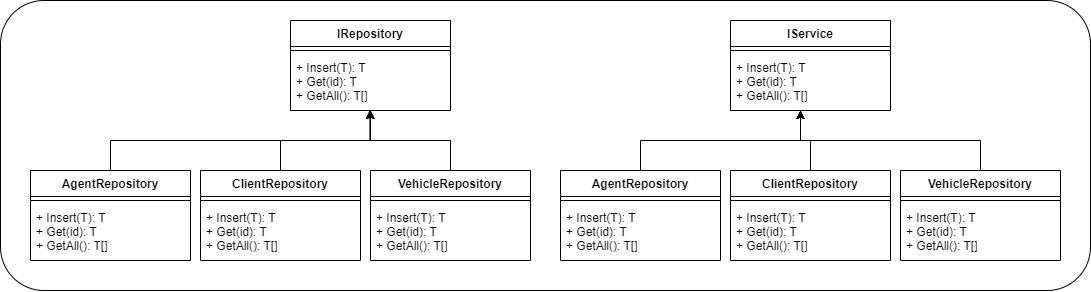

The diagram above was exported from draw.io. Its source (the exported page's mxGraphModel, read from the mxfile embedded in the PNG):
<mxGraphModel dx="1193" dy="1577" grid="1" gridSize="10" guides="1" tooltips="1" connect="1" arrows="1" fold="1" page="1" pageScale="1" pageWidth="827" pageHeight="1169" math="0" shadow="0">
  <root>
    <mxCell id="0" />
    <mxCell id="1" parent="0" />
    <mxCell id="gYodx2Q8tKVAwliUTFie-39" value="" style="rounded=1;whiteSpace=wrap;html=1;" vertex="1" parent="1">
      <mxGeometry x="80" y="80" width="1090" height="290" as="geometry" />
    </mxCell>
    <mxCell id="gYodx2Q8tKVAwliUTFie-1" value="IRepository" style="swimlane;fontStyle=1;align=center;verticalAlign=top;childLayout=stackLayout;horizontal=1;startSize=26;horizontalStack=0;resizeParent=1;resizeParentMax=0;resizeLast=0;collapsible=1;marginBottom=0;" vertex="1" parent="1">
      <mxGeometry x="370" y="100" width="160" height="90" as="geometry" />
    </mxCell>
    <mxCell id="gYodx2Q8tKVAwliUTFie-3" value="" style="line;strokeWidth=1;fillColor=none;align=left;verticalAlign=middle;spacingTop=-1;spacingLeft=3;spacingRight=3;rotatable=0;labelPosition=right;points=[];portConstraint=eastwest;" vertex="1" parent="gYodx2Q8tKVAwliUTFie-1">
      <mxGeometry y="26" width="160" height="8" as="geometry" />
    </mxCell>
    <mxCell id="gYodx2Q8tKVAwliUTFie-4" value="+ Insert(T): T&#10;+ Get(id): T&#10;+ GetAll(): T[]" style="text;strokeColor=none;fillColor=none;align=left;verticalAlign=top;spacingLeft=4;spacingRight=4;overflow=hidden;rotatable=0;points=[[0,0.5],[1,0.5]];portConstraint=eastwest;" vertex="1" parent="gYodx2Q8tKVAwliUTFie-1">
      <mxGeometry y="34" width="160" height="56" as="geometry" />
    </mxCell>
    <mxCell id="gYodx2Q8tKVAwliUTFie-14" style="edgeStyle=orthogonalEdgeStyle;rounded=0;orthogonalLoop=1;jettySize=auto;html=1;entryX=0.5;entryY=1;entryDx=0;entryDy=0;entryPerimeter=0;" edge="1" parent="1" source="gYodx2Q8tKVAwliUTFie-7" target="gYodx2Q8tKVAwliUTFie-4">
      <mxGeometry relative="1" as="geometry" />
    </mxCell>
    <mxCell id="gYodx2Q8tKVAwliUTFie-7" value="AgentRepository" style="swimlane;fontStyle=1;align=center;verticalAlign=top;childLayout=stackLayout;horizontal=1;startSize=26;horizontalStack=0;resizeParent=1;resizeParentMax=0;resizeLast=0;collapsible=1;marginBottom=0;" vertex="1" parent="1">
      <mxGeometry x="110" y="250" width="160" height="90" as="geometry" />
    </mxCell>
    <mxCell id="gYodx2Q8tKVAwliUTFie-9" value="" style="line;strokeWidth=1;fillColor=none;align=left;verticalAlign=middle;spacingTop=-1;spacingLeft=3;spacingRight=3;rotatable=0;labelPosition=right;points=[];portConstraint=eastwest;" vertex="1" parent="gYodx2Q8tKVAwliUTFie-7">
      <mxGeometry y="26" width="160" height="8" as="geometry" />
    </mxCell>
    <mxCell id="gYodx2Q8tKVAwliUTFie-10" value="+ Insert(T): T&#10;+ Get(id): T&#10;+ GetAll(): T[]" style="text;strokeColor=none;fillColor=none;align=left;verticalAlign=top;spacingLeft=4;spacingRight=4;overflow=hidden;rotatable=0;points=[[0,0.5],[1,0.5]];portConstraint=eastwest;" vertex="1" parent="gYodx2Q8tKVAwliUTFie-7">
      <mxGeometry y="34" width="160" height="56" as="geometry" />
    </mxCell>
    <mxCell id="gYodx2Q8tKVAwliUTFie-11" value="IService" style="swimlane;fontStyle=1;align=center;verticalAlign=top;childLayout=stackLayout;horizontal=1;startSize=26;horizontalStack=0;resizeParent=1;resizeParentMax=0;resizeLast=0;collapsible=1;marginBottom=0;" vertex="1" parent="1">
      <mxGeometry x="810" y="100" width="160" height="90" as="geometry" />
    </mxCell>
    <mxCell id="gYodx2Q8tKVAwliUTFie-12" value="" style="line;strokeWidth=1;fillColor=none;align=left;verticalAlign=middle;spacingTop=-1;spacingLeft=3;spacingRight=3;rotatable=0;labelPosition=right;points=[];portConstraint=eastwest;" vertex="1" parent="gYodx2Q8tKVAwliUTFie-11">
      <mxGeometry y="26" width="160" height="8" as="geometry" />
    </mxCell>
    <mxCell id="gYodx2Q8tKVAwliUTFie-13" value="+ Insert(T): T&#10;+ Get(id): T&#10;+ GetAll(): T[]" style="text;strokeColor=none;fillColor=none;align=left;verticalAlign=top;spacingLeft=4;spacingRight=4;overflow=hidden;rotatable=0;points=[[0,0.5],[1,0.5]];portConstraint=eastwest;" vertex="1" parent="gYodx2Q8tKVAwliUTFie-11">
      <mxGeometry y="34" width="160" height="56" as="geometry" />
    </mxCell>
    <mxCell id="gYodx2Q8tKVAwliUTFie-18" style="edgeStyle=orthogonalEdgeStyle;rounded=0;orthogonalLoop=1;jettySize=auto;html=1;exitX=0.5;exitY=0;exitDx=0;exitDy=0;" edge="1" parent="1" source="gYodx2Q8tKVAwliUTFie-15">
      <mxGeometry relative="1" as="geometry">
        <mxPoint x="450" y="190" as="targetPoint" />
      </mxGeometry>
    </mxCell>
    <mxCell id="gYodx2Q8tKVAwliUTFie-15" value="ClientRepository" style="swimlane;fontStyle=1;align=center;verticalAlign=top;childLayout=stackLayout;horizontal=1;startSize=26;horizontalStack=0;resizeParent=1;resizeParentMax=0;resizeLast=0;collapsible=1;marginBottom=0;" vertex="1" parent="1">
      <mxGeometry x="280" y="250" width="160" height="90" as="geometry" />
    </mxCell>
    <mxCell id="gYodx2Q8tKVAwliUTFie-16" value="" style="line;strokeWidth=1;fillColor=none;align=left;verticalAlign=middle;spacingTop=-1;spacingLeft=3;spacingRight=3;rotatable=0;labelPosition=right;points=[];portConstraint=eastwest;" vertex="1" parent="gYodx2Q8tKVAwliUTFie-15">
      <mxGeometry y="26" width="160" height="8" as="geometry" />
    </mxCell>
    <mxCell id="gYodx2Q8tKVAwliUTFie-17" value="+ Insert(T): T&#10;+ Get(id): T&#10;+ GetAll(): T[]" style="text;strokeColor=none;fillColor=none;align=left;verticalAlign=top;spacingLeft=4;spacingRight=4;overflow=hidden;rotatable=0;points=[[0,0.5],[1,0.5]];portConstraint=eastwest;" vertex="1" parent="gYodx2Q8tKVAwliUTFie-15">
      <mxGeometry y="34" width="160" height="56" as="geometry" />
    </mxCell>
    <mxCell id="gYodx2Q8tKVAwliUTFie-22" style="edgeStyle=orthogonalEdgeStyle;rounded=0;orthogonalLoop=1;jettySize=auto;html=1;entryX=0.496;entryY=0.992;entryDx=0;entryDy=0;entryPerimeter=0;" edge="1" parent="1" source="gYodx2Q8tKVAwliUTFie-19" target="gYodx2Q8tKVAwliUTFie-4">
      <mxGeometry relative="1" as="geometry" />
    </mxCell>
    <mxCell id="gYodx2Q8tKVAwliUTFie-19" value="VehicleRepository" style="swimlane;fontStyle=1;align=center;verticalAlign=top;childLayout=stackLayout;horizontal=1;startSize=26;horizontalStack=0;resizeParent=1;resizeParentMax=0;resizeLast=0;collapsible=1;marginBottom=0;" vertex="1" parent="1">
      <mxGeometry x="450" y="250" width="160" height="90" as="geometry" />
    </mxCell>
    <mxCell id="gYodx2Q8tKVAwliUTFie-20" value="" style="line;strokeWidth=1;fillColor=none;align=left;verticalAlign=middle;spacingTop=-1;spacingLeft=3;spacingRight=3;rotatable=0;labelPosition=right;points=[];portConstraint=eastwest;" vertex="1" parent="gYodx2Q8tKVAwliUTFie-19">
      <mxGeometry y="26" width="160" height="8" as="geometry" />
    </mxCell>
    <mxCell id="gYodx2Q8tKVAwliUTFie-21" value="+ Insert(T): T&#10;+ Get(id): T&#10;+ GetAll(): T[]" style="text;strokeColor=none;fillColor=none;align=left;verticalAlign=top;spacingLeft=4;spacingRight=4;overflow=hidden;rotatable=0;points=[[0,0.5],[1,0.5]];portConstraint=eastwest;" vertex="1" parent="gYodx2Q8tKVAwliUTFie-19">
      <mxGeometry y="34" width="160" height="56" as="geometry" />
    </mxCell>
    <mxCell id="gYodx2Q8tKVAwliUTFie-32" style="edgeStyle=orthogonalEdgeStyle;rounded=0;orthogonalLoop=1;jettySize=auto;html=1;exitX=0.5;exitY=0;exitDx=0;exitDy=0;" edge="1" parent="1" source="gYodx2Q8tKVAwliUTFie-23">
      <mxGeometry relative="1" as="geometry">
        <mxPoint x="880" y="190" as="targetPoint" />
      </mxGeometry>
    </mxCell>
    <mxCell id="gYodx2Q8tKVAwliUTFie-23" value="AgentRepository" style="swimlane;fontStyle=1;align=center;verticalAlign=top;childLayout=stackLayout;horizontal=1;startSize=26;horizontalStack=0;resizeParent=1;resizeParentMax=0;resizeLast=0;collapsible=1;marginBottom=0;" vertex="1" parent="1">
      <mxGeometry x="640" y="250" width="160" height="90" as="geometry" />
    </mxCell>
    <mxCell id="gYodx2Q8tKVAwliUTFie-24" value="" style="line;strokeWidth=1;fillColor=none;align=left;verticalAlign=middle;spacingTop=-1;spacingLeft=3;spacingRight=3;rotatable=0;labelPosition=right;points=[];portConstraint=eastwest;" vertex="1" parent="gYodx2Q8tKVAwliUTFie-23">
      <mxGeometry y="26" width="160" height="8" as="geometry" />
    </mxCell>
    <mxCell id="gYodx2Q8tKVAwliUTFie-25" value="+ Insert(T): T&#10;+ Get(id): T&#10;+ GetAll(): T[]" style="text;strokeColor=none;fillColor=none;align=left;verticalAlign=top;spacingLeft=4;spacingRight=4;overflow=hidden;rotatable=0;points=[[0,0.5],[1,0.5]];portConstraint=eastwest;" vertex="1" parent="gYodx2Q8tKVAwliUTFie-23">
      <mxGeometry y="34" width="160" height="56" as="geometry" />
    </mxCell>
    <mxCell id="gYodx2Q8tKVAwliUTFie-33" style="edgeStyle=orthogonalEdgeStyle;rounded=0;orthogonalLoop=1;jettySize=auto;html=1;" edge="1" parent="1" source="gYodx2Q8tKVAwliUTFie-26">
      <mxGeometry relative="1" as="geometry">
        <mxPoint x="880" y="190" as="targetPoint" />
      </mxGeometry>
    </mxCell>
    <mxCell id="gYodx2Q8tKVAwliUTFie-26" value="ClientRepository" style="swimlane;fontStyle=1;align=center;verticalAlign=top;childLayout=stackLayout;horizontal=1;startSize=26;horizontalStack=0;resizeParent=1;resizeParentMax=0;resizeLast=0;collapsible=1;marginBottom=0;" vertex="1" parent="1">
      <mxGeometry x="810" y="250" width="160" height="90" as="geometry" />
    </mxCell>
    <mxCell id="gYodx2Q8tKVAwliUTFie-27" value="" style="line;strokeWidth=1;fillColor=none;align=left;verticalAlign=middle;spacingTop=-1;spacingLeft=3;spacingRight=3;rotatable=0;labelPosition=right;points=[];portConstraint=eastwest;" vertex="1" parent="gYodx2Q8tKVAwliUTFie-26">
      <mxGeometry y="26" width="160" height="8" as="geometry" />
    </mxCell>
    <mxCell id="gYodx2Q8tKVAwliUTFie-28" value="+ Insert(T): T&#10;+ Get(id): T&#10;+ GetAll(): T[]" style="text;strokeColor=none;fillColor=none;align=left;verticalAlign=top;spacingLeft=4;spacingRight=4;overflow=hidden;rotatable=0;points=[[0,0.5],[1,0.5]];portConstraint=eastwest;" vertex="1" parent="gYodx2Q8tKVAwliUTFie-26">
      <mxGeometry y="34" width="160" height="56" as="geometry" />
    </mxCell>
    <mxCell id="gYodx2Q8tKVAwliUTFie-35" style="edgeStyle=orthogonalEdgeStyle;rounded=0;orthogonalLoop=1;jettySize=auto;html=1;exitX=0.5;exitY=0;exitDx=0;exitDy=0;" edge="1" parent="1" source="gYodx2Q8tKVAwliUTFie-29">
      <mxGeometry relative="1" as="geometry">
        <mxPoint x="880" y="190" as="targetPoint" />
      </mxGeometry>
    </mxCell>
    <mxCell id="gYodx2Q8tKVAwliUTFie-29" value="VehicleRepository" style="swimlane;fontStyle=1;align=center;verticalAlign=top;childLayout=stackLayout;horizontal=1;startSize=26;horizontalStack=0;resizeParent=1;resizeParentMax=0;resizeLast=0;collapsible=1;marginBottom=0;" vertex="1" parent="1">
      <mxGeometry x="980" y="250" width="160" height="90" as="geometry" />
    </mxCell>
    <mxCell id="gYodx2Q8tKVAwliUTFie-30" value="" style="line;strokeWidth=1;fillColor=none;align=left;verticalAlign=middle;spacingTop=-1;spacingLeft=3;spacingRight=3;rotatable=0;labelPosition=right;points=[];portConstraint=eastwest;" vertex="1" parent="gYodx2Q8tKVAwliUTFie-29">
      <mxGeometry y="26" width="160" height="8" as="geometry" />
    </mxCell>
    <mxCell id="gYodx2Q8tKVAwliUTFie-31" value="+ Insert(T): T&#10;+ Get(id): T&#10;+ GetAll(): T[]" style="text;strokeColor=none;fillColor=none;align=left;verticalAlign=top;spacingLeft=4;spacingRight=4;overflow=hidden;rotatable=0;points=[[0,0.5],[1,0.5]];portConstraint=eastwest;" vertex="1" parent="gYodx2Q8tKVAwliUTFie-29">
      <mxGeometry y="34" width="160" height="56" as="geometry" />
    </mxCell>
  </root>
</mxGraphModel>